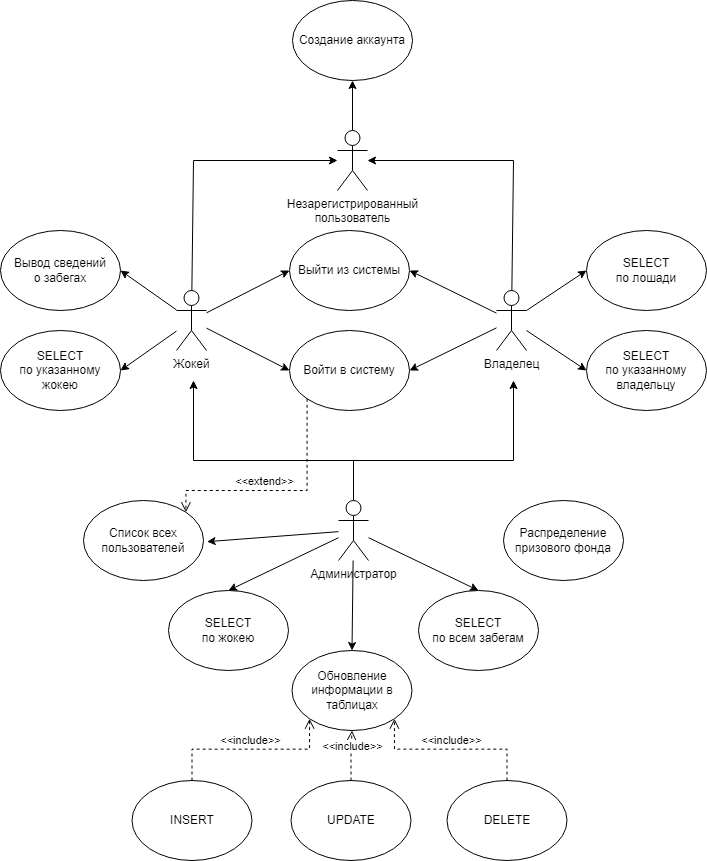

The diagram above was exported from draw.io. Its source (the exported page's mxGraphModel, read from the mxfile embedded in the PNG):
<mxGraphModel dx="1035" dy="569" grid="1" gridSize="10" guides="1" tooltips="1" connect="1" arrows="1" fold="1" page="1" pageScale="1" pageWidth="827" pageHeight="1169" math="0" shadow="0">
  <root>
    <mxCell id="0" />
    <mxCell id="1" parent="0" />
    <mxCell id="hr1ZJkDZ6MkU-4pG8BYA-1" value="Владелец" style="shape=umlActor;verticalLabelPosition=bottom;verticalAlign=top;html=1;outlineConnect=0;" vertex="1" parent="1">
      <mxGeometry x="543" y="390" width="30" height="60" as="geometry" />
    </mxCell>
    <mxCell id="hr1ZJkDZ6MkU-4pG8BYA-2" value="Жокей" style="shape=umlActor;verticalLabelPosition=bottom;verticalAlign=top;html=1;outlineConnect=0;" vertex="1" parent="1">
      <mxGeometry x="223" y="390" width="30" height="60" as="geometry" />
    </mxCell>
    <mxCell id="hr1ZJkDZ6MkU-4pG8BYA-4" value="SELECT&lt;br&gt;по лошади" style="ellipse;whiteSpace=wrap;html=1;" vertex="1" parent="1">
      <mxGeometry x="633" y="330" width="120" height="80" as="geometry" />
    </mxCell>
    <mxCell id="hr1ZJkDZ6MkU-4pG8BYA-5" value="" style="endArrow=classic;html=1;rounded=0;entryX=0;entryY=0.5;entryDx=0;entryDy=0;" edge="1" parent="1" source="hr1ZJkDZ6MkU-4pG8BYA-1" target="hr1ZJkDZ6MkU-4pG8BYA-4">
      <mxGeometry width="50" height="50" relative="1" as="geometry">
        <mxPoint x="743" y="520" as="sourcePoint" />
        <mxPoint x="793" y="470" as="targetPoint" />
      </mxGeometry>
    </mxCell>
    <mxCell id="hr1ZJkDZ6MkU-4pG8BYA-6" value="SELECT&lt;br&gt;по жокею" style="ellipse;whiteSpace=wrap;html=1;" vertex="1" parent="1">
      <mxGeometry x="215" y="690" width="120" height="80" as="geometry" />
    </mxCell>
    <mxCell id="hr1ZJkDZ6MkU-4pG8BYA-7" value="SELECT&lt;br&gt;по указанному&lt;br&gt;жокею" style="ellipse;whiteSpace=wrap;html=1;" vertex="1" parent="1">
      <mxGeometry x="47" y="430" width="120" height="80" as="geometry" />
    </mxCell>
    <mxCell id="hr1ZJkDZ6MkU-4pG8BYA-8" value="" style="endArrow=classic;html=1;rounded=0;entryX=1;entryY=0.5;entryDx=0;entryDy=0;" edge="1" parent="1" source="hr1ZJkDZ6MkU-4pG8BYA-2" target="hr1ZJkDZ6MkU-4pG8BYA-7">
      <mxGeometry width="50" height="50" relative="1" as="geometry">
        <mxPoint x="423" y="360" as="sourcePoint" />
        <mxPoint x="383" y="350" as="targetPoint" />
      </mxGeometry>
    </mxCell>
    <mxCell id="hr1ZJkDZ6MkU-4pG8BYA-9" value="SELECT&lt;br&gt;по указанному&lt;br&gt;владельцу" style="ellipse;whiteSpace=wrap;html=1;" vertex="1" parent="1">
      <mxGeometry x="633" y="430" width="120" height="80" as="geometry" />
    </mxCell>
    <mxCell id="hr1ZJkDZ6MkU-4pG8BYA-10" value="" style="endArrow=classic;html=1;rounded=0;entryX=0;entryY=0.5;entryDx=0;entryDy=0;" edge="1" parent="1" source="hr1ZJkDZ6MkU-4pG8BYA-1" target="hr1ZJkDZ6MkU-4pG8BYA-9">
      <mxGeometry width="50" height="50" relative="1" as="geometry">
        <mxPoint x="633" y="480" as="sourcePoint" />
        <mxPoint x="683" y="430" as="targetPoint" />
      </mxGeometry>
    </mxCell>
    <mxCell id="hr1ZJkDZ6MkU-4pG8BYA-11" value="SELECT&lt;br&gt;по всем забегам" style="ellipse;whiteSpace=wrap;html=1;" vertex="1" parent="1">
      <mxGeometry x="465" y="690" width="120" height="80" as="geometry" />
    </mxCell>
    <mxCell id="hr1ZJkDZ6MkU-4pG8BYA-12" value="Администратор" style="shape=umlActor;verticalLabelPosition=bottom;verticalAlign=top;html=1;outlineConnect=0;" vertex="1" parent="1">
      <mxGeometry x="385" y="600" width="30" height="60" as="geometry" />
    </mxCell>
    <mxCell id="hr1ZJkDZ6MkU-4pG8BYA-13" value="" style="endArrow=classic;html=1;rounded=0;entryX=0.5;entryY=0;entryDx=0;entryDy=0;" edge="1" parent="1" source="hr1ZJkDZ6MkU-4pG8BYA-12" target="hr1ZJkDZ6MkU-4pG8BYA-6">
      <mxGeometry width="50" height="50" relative="1" as="geometry">
        <mxPoint x="265" y="780" as="sourcePoint" />
        <mxPoint x="205" y="760" as="targetPoint" />
      </mxGeometry>
    </mxCell>
    <mxCell id="hr1ZJkDZ6MkU-4pG8BYA-14" value="" style="endArrow=classic;html=1;rounded=0;entryX=0.5;entryY=0;entryDx=0;entryDy=0;" edge="1" parent="1" source="hr1ZJkDZ6MkU-4pG8BYA-12" target="hr1ZJkDZ6MkU-4pG8BYA-11">
      <mxGeometry width="50" height="50" relative="1" as="geometry">
        <mxPoint x="295" y="830" as="sourcePoint" />
        <mxPoint x="345" y="780" as="targetPoint" />
      </mxGeometry>
    </mxCell>
    <mxCell id="hr1ZJkDZ6MkU-4pG8BYA-15" value="Вывод сведений&lt;br&gt;о забегах" style="ellipse;whiteSpace=wrap;html=1;" vertex="1" parent="1">
      <mxGeometry x="47" y="330" width="120" height="80" as="geometry" />
    </mxCell>
    <mxCell id="hr1ZJkDZ6MkU-4pG8BYA-16" value="" style="endArrow=classic;html=1;rounded=0;entryX=1;entryY=0.5;entryDx=0;entryDy=0;" edge="1" parent="1" source="hr1ZJkDZ6MkU-4pG8BYA-2" target="hr1ZJkDZ6MkU-4pG8BYA-15">
      <mxGeometry width="50" height="50" relative="1" as="geometry">
        <mxPoint x="323" y="410" as="sourcePoint" />
        <mxPoint x="333" y="350" as="targetPoint" />
      </mxGeometry>
    </mxCell>
    <mxCell id="hr1ZJkDZ6MkU-4pG8BYA-17" value="Обновление&lt;br&gt;информации в&lt;br&gt;таблицах" style="ellipse;whiteSpace=wrap;html=1;" vertex="1" parent="1">
      <mxGeometry x="338.5" y="750" width="120" height="80" as="geometry" />
    </mxCell>
    <mxCell id="hr1ZJkDZ6MkU-4pG8BYA-18" value="" style="endArrow=classic;html=1;rounded=0;entryX=0.5;entryY=0;entryDx=0;entryDy=0;" edge="1" parent="1" source="hr1ZJkDZ6MkU-4pG8BYA-12" target="hr1ZJkDZ6MkU-4pG8BYA-17">
      <mxGeometry width="50" height="50" relative="1" as="geometry">
        <mxPoint x="265" y="730" as="sourcePoint" />
        <mxPoint x="135" y="600" as="targetPoint" />
      </mxGeometry>
    </mxCell>
    <mxCell id="hr1ZJkDZ6MkU-4pG8BYA-19" value="Незарегистрированный&lt;br&gt;пользователь" style="shape=umlActor;verticalLabelPosition=bottom;verticalAlign=top;html=1;outlineConnect=0;" vertex="1" parent="1">
      <mxGeometry x="384" y="230" width="30" height="60" as="geometry" />
    </mxCell>
    <mxCell id="hr1ZJkDZ6MkU-4pG8BYA-20" value="Создание аккаунта" style="ellipse;whiteSpace=wrap;html=1;" vertex="1" parent="1">
      <mxGeometry x="339" y="100" width="120" height="80" as="geometry" />
    </mxCell>
    <mxCell id="hr1ZJkDZ6MkU-4pG8BYA-21" value="" style="endArrow=classic;html=1;rounded=0;" edge="1" parent="1" source="hr1ZJkDZ6MkU-4pG8BYA-19" target="hr1ZJkDZ6MkU-4pG8BYA-20">
      <mxGeometry width="50" height="50" relative="1" as="geometry">
        <mxPoint x="509" y="360" as="sourcePoint" />
        <mxPoint x="559" y="310" as="targetPoint" />
      </mxGeometry>
    </mxCell>
    <mxCell id="hr1ZJkDZ6MkU-4pG8BYA-22" value="INSERT" style="ellipse;whiteSpace=wrap;html=1;" vertex="1" parent="1">
      <mxGeometry x="178.5" y="880" width="120" height="80" as="geometry" />
    </mxCell>
    <mxCell id="hr1ZJkDZ6MkU-4pG8BYA-23" value="DELETE" style="ellipse;whiteSpace=wrap;html=1;" vertex="1" parent="1">
      <mxGeometry x="493.5" y="880" width="120" height="80" as="geometry" />
    </mxCell>
    <mxCell id="hr1ZJkDZ6MkU-4pG8BYA-24" value="UPDATE" style="ellipse;whiteSpace=wrap;html=1;" vertex="1" parent="1">
      <mxGeometry x="337.5" y="880" width="120" height="80" as="geometry" />
    </mxCell>
    <mxCell id="hr1ZJkDZ6MkU-4pG8BYA-25" value="" style="endArrow=classic;html=1;rounded=0;" edge="1" parent="1" source="hr1ZJkDZ6MkU-4pG8BYA-12">
      <mxGeometry width="50" height="50" relative="1" as="geometry">
        <mxPoint x="407" y="590" as="sourcePoint" />
        <mxPoint x="240" y="480" as="targetPoint" />
        <Array as="points">
          <mxPoint x="400" y="560" />
          <mxPoint x="240" y="560" />
        </Array>
      </mxGeometry>
    </mxCell>
    <mxCell id="hr1ZJkDZ6MkU-4pG8BYA-26" value="" style="endArrow=classic;html=1;rounded=0;" edge="1" parent="1">
      <mxGeometry width="50" height="50" relative="1" as="geometry">
        <mxPoint x="400" y="560" as="sourcePoint" />
        <mxPoint x="560" y="480" as="targetPoint" />
        <Array as="points">
          <mxPoint x="560" y="560" />
        </Array>
      </mxGeometry>
    </mxCell>
    <mxCell id="hr1ZJkDZ6MkU-4pG8BYA-28" value="Войти в систему" style="ellipse;whiteSpace=wrap;html=1;" vertex="1" parent="1">
      <mxGeometry x="336" y="430" width="120" height="80" as="geometry" />
    </mxCell>
    <mxCell id="hr1ZJkDZ6MkU-4pG8BYA-29" value="Выйти из системы" style="ellipse;whiteSpace=wrap;html=1;" vertex="1" parent="1">
      <mxGeometry x="336" y="330" width="120" height="80" as="geometry" />
    </mxCell>
    <mxCell id="hr1ZJkDZ6MkU-4pG8BYA-30" value="Распределение&lt;br&gt;призового фонда" style="ellipse;whiteSpace=wrap;html=1;" vertex="1" parent="1">
      <mxGeometry x="550" y="600" width="120" height="80" as="geometry" />
    </mxCell>
    <mxCell id="hr1ZJkDZ6MkU-4pG8BYA-34" value="&amp;lt;&amp;lt;include&amp;gt;&amp;gt;" style="html=1;verticalAlign=bottom;endArrow=open;dashed=1;endSize=8;edgeStyle=elbowEdgeStyle;elbow=vertical;curved=0;rounded=0;entryX=0;entryY=1;entryDx=0;entryDy=0;" edge="1" parent="1" source="hr1ZJkDZ6MkU-4pG8BYA-22" target="hr1ZJkDZ6MkU-4pG8BYA-17">
      <mxGeometry relative="1" as="geometry">
        <mxPoint x="313.5" y="820" as="sourcePoint" />
        <mxPoint x="233.5" y="820" as="targetPoint" />
      </mxGeometry>
    </mxCell>
    <mxCell id="hr1ZJkDZ6MkU-4pG8BYA-35" value="&amp;lt;&amp;lt;include&amp;gt;&amp;gt;" style="html=1;verticalAlign=bottom;endArrow=open;dashed=1;endSize=8;edgeStyle=elbowEdgeStyle;elbow=vertical;curved=0;rounded=0;exitX=0.5;exitY=0;exitDx=0;exitDy=0;entryX=0.5;entryY=1;entryDx=0;entryDy=0;" edge="1" parent="1" source="hr1ZJkDZ6MkU-4pG8BYA-24" target="hr1ZJkDZ6MkU-4pG8BYA-17">
      <mxGeometry relative="1" as="geometry">
        <mxPoint x="443.5" y="870" as="sourcePoint" />
        <mxPoint x="363.5" y="870" as="targetPoint" />
      </mxGeometry>
    </mxCell>
    <mxCell id="hr1ZJkDZ6MkU-4pG8BYA-36" value="&amp;lt;&amp;lt;include&amp;gt;&amp;gt;" style="html=1;verticalAlign=bottom;endArrow=open;dashed=1;endSize=8;edgeStyle=elbowEdgeStyle;elbow=vertical;curved=0;rounded=0;exitX=0.5;exitY=0;exitDx=0;exitDy=0;entryX=1;entryY=1;entryDx=0;entryDy=0;" edge="1" parent="1" source="hr1ZJkDZ6MkU-4pG8BYA-23" target="hr1ZJkDZ6MkU-4pG8BYA-17">
      <mxGeometry relative="1" as="geometry">
        <mxPoint x="573.5" y="820" as="sourcePoint" />
        <mxPoint x="493.5" y="820" as="targetPoint" />
      </mxGeometry>
    </mxCell>
    <mxCell id="hr1ZJkDZ6MkU-4pG8BYA-38" value="" style="endArrow=classic;html=1;rounded=0;entryX=0;entryY=0.5;entryDx=0;entryDy=0;" edge="1" parent="1" source="hr1ZJkDZ6MkU-4pG8BYA-2" target="hr1ZJkDZ6MkU-4pG8BYA-28">
      <mxGeometry width="50" height="50" relative="1" as="geometry">
        <mxPoint x="257" y="400" as="sourcePoint" />
        <mxPoint x="307" y="350" as="targetPoint" />
      </mxGeometry>
    </mxCell>
    <mxCell id="hr1ZJkDZ6MkU-4pG8BYA-40" value="Список всех&lt;br&gt;пользователей" style="ellipse;whiteSpace=wrap;html=1;" vertex="1" parent="1">
      <mxGeometry x="130" y="600" width="120" height="80" as="geometry" />
    </mxCell>
    <mxCell id="hr1ZJkDZ6MkU-4pG8BYA-41" value="" style="endArrow=classic;html=1;rounded=0;entryX=0;entryY=0.5;entryDx=0;entryDy=0;" edge="1" parent="1" source="hr1ZJkDZ6MkU-4pG8BYA-2" target="hr1ZJkDZ6MkU-4pG8BYA-29">
      <mxGeometry width="50" height="50" relative="1" as="geometry">
        <mxPoint x="277" y="410" as="sourcePoint" />
        <mxPoint x="327" y="360" as="targetPoint" />
      </mxGeometry>
    </mxCell>
    <mxCell id="hr1ZJkDZ6MkU-4pG8BYA-42" value="" style="endArrow=classic;html=1;rounded=0;entryX=1;entryY=0.5;entryDx=0;entryDy=0;" edge="1" parent="1" source="hr1ZJkDZ6MkU-4pG8BYA-1" target="hr1ZJkDZ6MkU-4pG8BYA-29">
      <mxGeometry width="50" height="50" relative="1" as="geometry">
        <mxPoint x="497" y="370" as="sourcePoint" />
        <mxPoint x="547" y="320" as="targetPoint" />
      </mxGeometry>
    </mxCell>
    <mxCell id="hr1ZJkDZ6MkU-4pG8BYA-43" value="" style="endArrow=classic;html=1;rounded=0;entryX=1;entryY=0.5;entryDx=0;entryDy=0;" edge="1" parent="1" source="hr1ZJkDZ6MkU-4pG8BYA-1" target="hr1ZJkDZ6MkU-4pG8BYA-28">
      <mxGeometry width="50" height="50" relative="1" as="geometry">
        <mxPoint x="477" y="470" as="sourcePoint" />
        <mxPoint x="527" y="420" as="targetPoint" />
      </mxGeometry>
    </mxCell>
    <mxCell id="hr1ZJkDZ6MkU-4pG8BYA-45" value="&amp;lt;&amp;lt;extend&amp;gt;&amp;gt;" style="html=1;verticalAlign=bottom;endArrow=open;dashed=1;endSize=8;edgeStyle=elbowEdgeStyle;elbow=vertical;curved=0;rounded=0;entryX=1;entryY=0;entryDx=0;entryDy=0;exitX=0;exitY=1;exitDx=0;exitDy=0;" edge="1" parent="1" source="hr1ZJkDZ6MkU-4pG8BYA-28" target="hr1ZJkDZ6MkU-4pG8BYA-40">
      <mxGeometry x="0.1397" relative="1" as="geometry">
        <mxPoint x="280" y="520" as="sourcePoint" />
        <mxPoint x="280" y="600" as="targetPoint" />
        <Array as="points">
          <mxPoint x="300" y="590" />
        </Array>
        <mxPoint as="offset" />
      </mxGeometry>
    </mxCell>
    <mxCell id="hr1ZJkDZ6MkU-4pG8BYA-46" value="" style="endArrow=classic;html=1;rounded=0;entryX=1.03;entryY=0.515;entryDx=0;entryDy=0;entryPerimeter=0;" edge="1" parent="1" source="hr1ZJkDZ6MkU-4pG8BYA-12" target="hr1ZJkDZ6MkU-4pG8BYA-40">
      <mxGeometry width="50" height="50" relative="1" as="geometry">
        <mxPoint x="300" y="650" as="sourcePoint" />
        <mxPoint x="350" y="600" as="targetPoint" />
      </mxGeometry>
    </mxCell>
    <mxCell id="hr1ZJkDZ6MkU-4pG8BYA-47" value="" style="endArrow=classic;html=1;rounded=0;" edge="1" parent="1" source="hr1ZJkDZ6MkU-4pG8BYA-2" target="hr1ZJkDZ6MkU-4pG8BYA-19">
      <mxGeometry width="50" height="50" relative="1" as="geometry">
        <mxPoint x="240" y="410" as="sourcePoint" />
        <mxPoint x="290" y="270" as="targetPoint" />
        <Array as="points">
          <mxPoint x="240" y="260" />
        </Array>
      </mxGeometry>
    </mxCell>
    <mxCell id="hr1ZJkDZ6MkU-4pG8BYA-48" value="" style="endArrow=classic;html=1;rounded=0;" edge="1" parent="1" source="hr1ZJkDZ6MkU-4pG8BYA-1" target="hr1ZJkDZ6MkU-4pG8BYA-19">
      <mxGeometry width="50" height="50" relative="1" as="geometry">
        <mxPoint x="550" y="380" as="sourcePoint" />
        <mxPoint x="570" y="300" as="targetPoint" />
        <Array as="points">
          <mxPoint x="560" y="260" />
        </Array>
      </mxGeometry>
    </mxCell>
  </root>
</mxGraphModel>